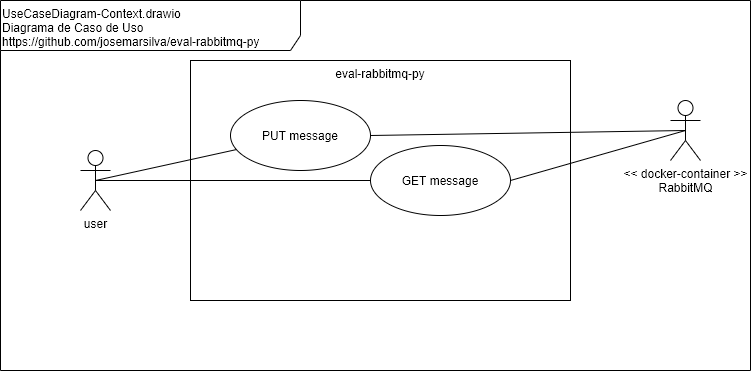

The diagram above was exported from draw.io. Its source (the exported page's mxGraphModel, read from the mxfile embedded in the PNG):
<mxGraphModel dx="868" dy="534" grid="1" gridSize="10" guides="1" tooltips="1" connect="1" arrows="1" fold="1" page="1" pageScale="1" pageWidth="827" pageHeight="1169" math="0" shadow="0">
  <root>
    <mxCell id="0" />
    <mxCell id="1" parent="0" />
    <mxCell id="6OetropUeBoLzL2Sj7KS-1" value="UseCaseDiagram-Context.drawio&lt;br&gt;Diagrama de Caso de Uso&lt;br&gt;https://github.com/josemarsilva/eval-rabbitmq-py" style="shape=umlFrame;whiteSpace=wrap;html=1;width=300;height=50;verticalAlign=top;align=left;" parent="1" vertex="1">
      <mxGeometry x="10" y="10" width="750" height="370" as="geometry" />
    </mxCell>
    <mxCell id="6OetropUeBoLzL2Sj7KS-2" value="&lt;div style=&quot;text-align: center&quot;&gt;user&lt;/div&gt;" style="shape=umlActor;verticalLabelPosition=bottom;labelBackgroundColor=#ffffff;verticalAlign=top;html=1;align=center;" parent="1" vertex="1">
      <mxGeometry x="90" y="160" width="30" height="60" as="geometry" />
    </mxCell>
    <mxCell id="6OetropUeBoLzL2Sj7KS-3" value="&lt;div style=&quot;text-align: center&quot;&gt;&lt;span&gt;eval-rabbitmq-py&lt;/span&gt;&lt;/div&gt;" style="rounded=0;whiteSpace=wrap;html=1;align=center;verticalAlign=top;" parent="1" vertex="1">
      <mxGeometry x="200" y="70" width="380" height="240" as="geometry" />
    </mxCell>
    <mxCell id="6OetropUeBoLzL2Sj7KS-4" value="PUT message" style="ellipse;whiteSpace=wrap;html=1;align=center;" parent="1" vertex="1">
      <mxGeometry x="240" y="110" width="140" height="70" as="geometry" />
    </mxCell>
    <mxCell id="6OetropUeBoLzL2Sj7KS-5" style="rounded=0;orthogonalLoop=1;jettySize=auto;html=1;endArrow=none;endFill=0;exitX=0.5;exitY=0.5;exitDx=0;exitDy=0;exitPerimeter=0;" parent="1" source="6OetropUeBoLzL2Sj7KS-2" target="6OetropUeBoLzL2Sj7KS-4" edge="1">
      <mxGeometry relative="1" as="geometry" />
    </mxCell>
    <mxCell id="JBpXZCoj4L8aK7i0VRth-3" value="GET message" style="ellipse;whiteSpace=wrap;html=1;align=center;" parent="1" vertex="1">
      <mxGeometry x="380" y="155" width="140" height="70" as="geometry" />
    </mxCell>
    <mxCell id="JBpXZCoj4L8aK7i0VRth-6" style="rounded=0;orthogonalLoop=1;jettySize=auto;html=1;endArrow=none;endFill=0;entryX=0;entryY=0.5;entryDx=0;entryDy=0;exitX=0.5;exitY=0.5;exitDx=0;exitDy=0;exitPerimeter=0;" parent="1" source="6OetropUeBoLzL2Sj7KS-2" target="JBpXZCoj4L8aK7i0VRth-3" edge="1">
      <mxGeometry relative="1" as="geometry">
        <mxPoint x="115" y="170" as="sourcePoint" />
        <mxPoint x="230" y="215" as="targetPoint" />
      </mxGeometry>
    </mxCell>
    <mxCell id="TOeCSQ8ElngxeupBjJ_z-1" value="&lt;div style=&quot;text-align: center&quot;&gt;&amp;lt;&amp;lt; docker-container &amp;gt;&amp;gt;&lt;/div&gt;&lt;div style=&quot;text-align: center&quot;&gt;RabbitMQ&lt;/div&gt;" style="shape=umlActor;verticalLabelPosition=bottom;labelBackgroundColor=#ffffff;verticalAlign=top;html=1;align=center;" vertex="1" parent="1">
      <mxGeometry x="680" y="110" width="30" height="60" as="geometry" />
    </mxCell>
    <mxCell id="TOeCSQ8ElngxeupBjJ_z-3" style="rounded=0;orthogonalLoop=1;jettySize=auto;html=1;endArrow=none;endFill=0;exitX=1;exitY=0.5;exitDx=0;exitDy=0;entryX=0.5;entryY=0.5;entryDx=0;entryDy=0;entryPerimeter=0;" edge="1" parent="1" source="6OetropUeBoLzL2Sj7KS-4" target="TOeCSQ8ElngxeupBjJ_z-1">
      <mxGeometry relative="1" as="geometry">
        <mxPoint x="115" y="200" as="sourcePoint" />
        <mxPoint x="255.90491788660984" y="169.06965217123195" as="targetPoint" />
      </mxGeometry>
    </mxCell>
    <mxCell id="TOeCSQ8ElngxeupBjJ_z-4" style="rounded=0;orthogonalLoop=1;jettySize=auto;html=1;endArrow=none;endFill=0;exitX=1;exitY=0.5;exitDx=0;exitDy=0;entryX=0.5;entryY=0.5;entryDx=0;entryDy=0;entryPerimeter=0;" edge="1" parent="1" source="JBpXZCoj4L8aK7i0VRth-3" target="TOeCSQ8ElngxeupBjJ_z-1">
      <mxGeometry relative="1" as="geometry">
        <mxPoint x="390" y="155" as="sourcePoint" />
        <mxPoint x="675" y="150" as="targetPoint" />
      </mxGeometry>
    </mxCell>
  </root>
</mxGraphModel>